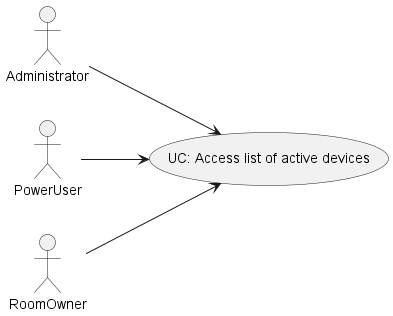

The diagram above was rendered by PlantUML. Its source (embedded in the PNG):
@startuml
'https://plantuml.com/use-case-diagram

left to right direction

Actor Administrator as admin
Actor PowerUser as pw
Actor RoomOwner as ro


usecase "UC: Access list of active devices" as UCAccessListOfActiveDevices



ro --> UCAccessListOfActiveDevices
admin --> UCAccessListOfActiveDevices
pw --> UCAccessListOfActiveDevices



@enduml